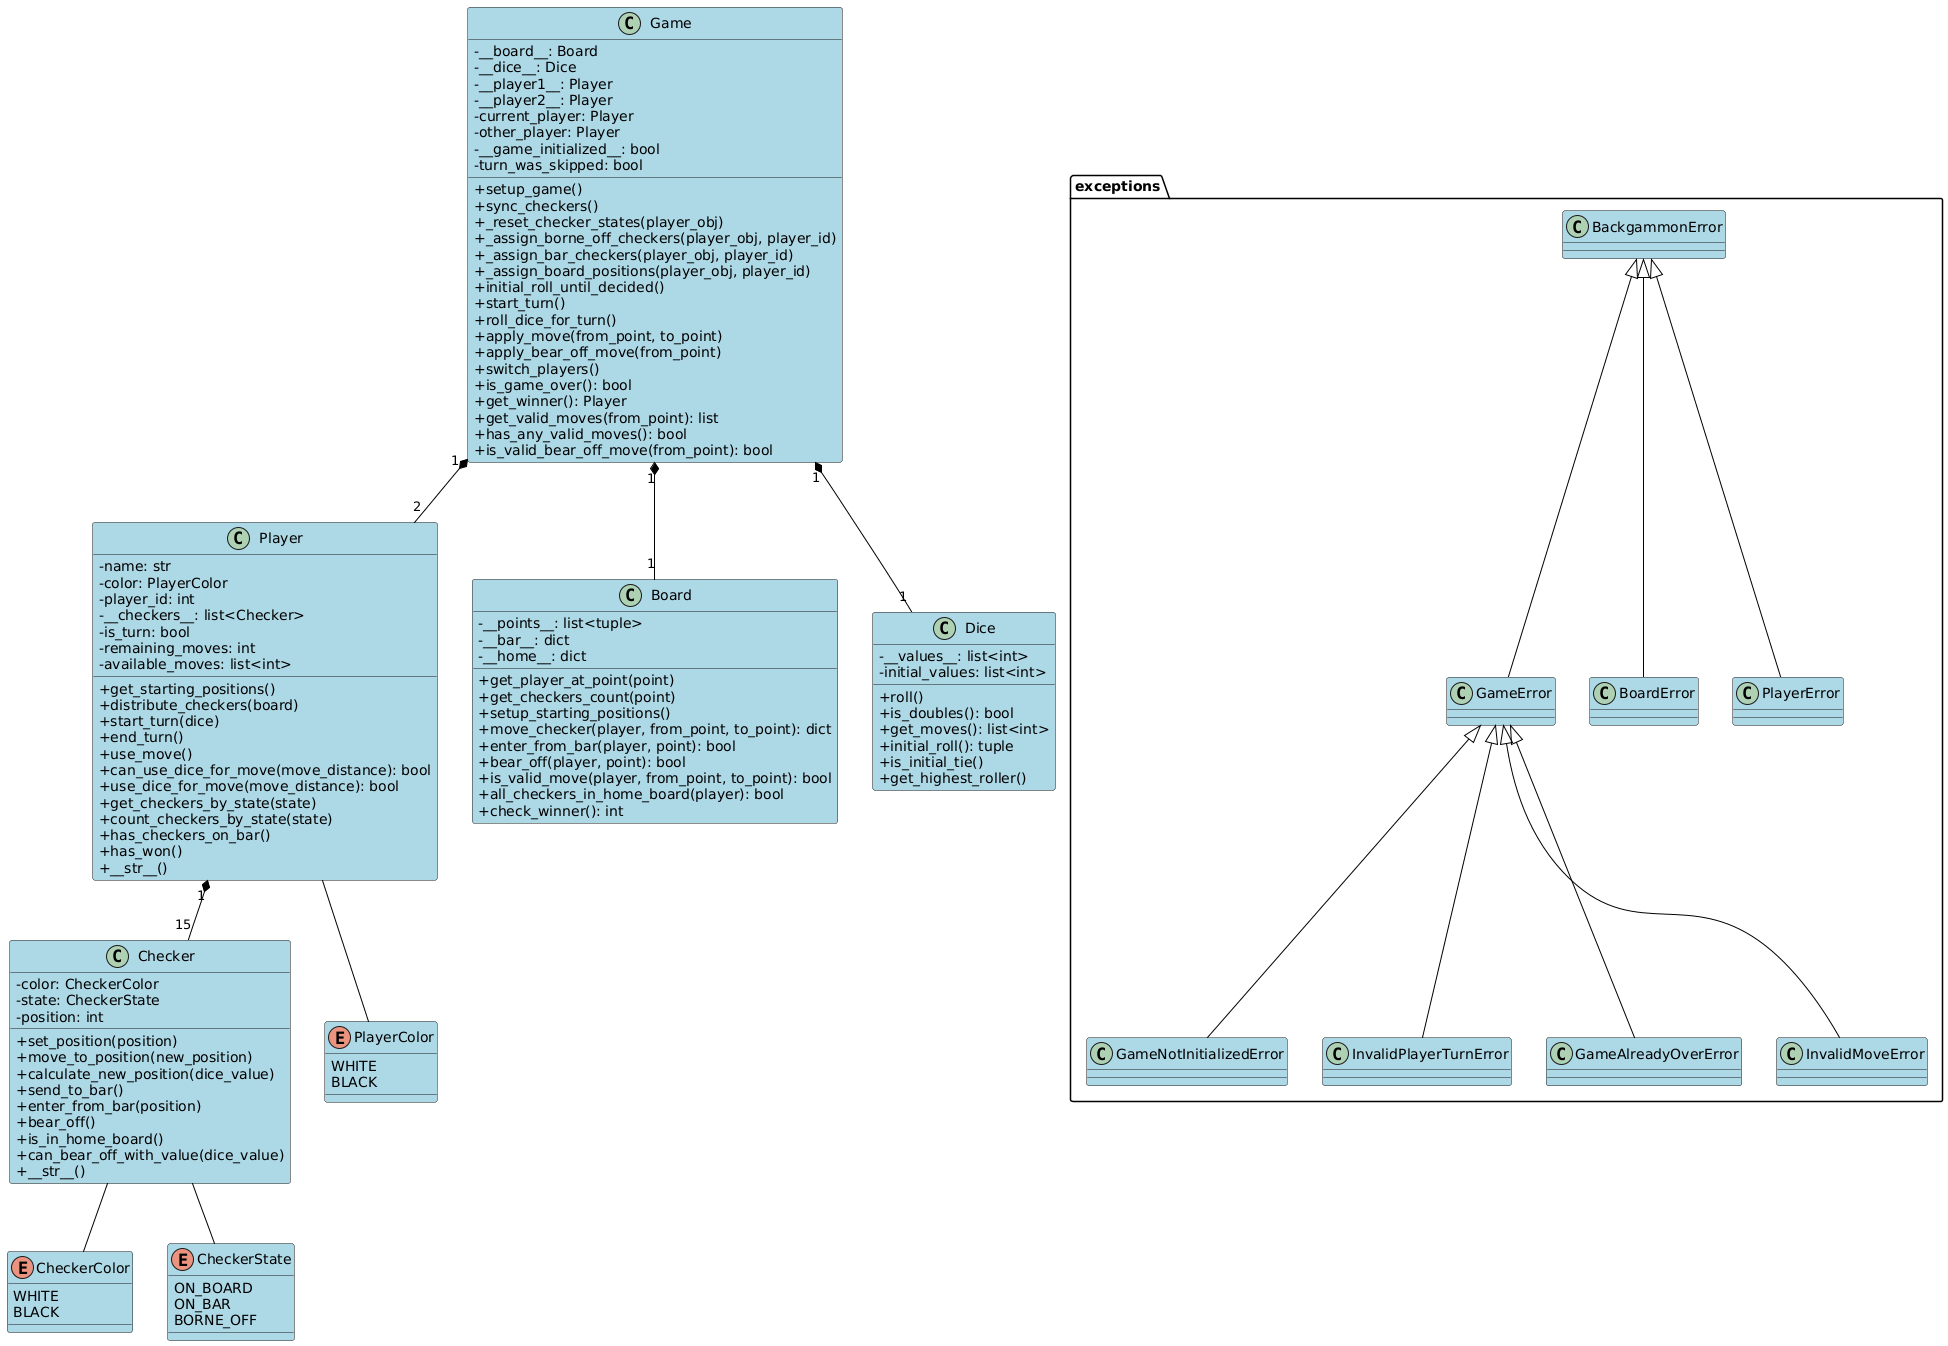

The diagram above was rendered by PlantUML. Its source (embedded in the PNG):
@startuml
' --- Overall Style ---
skinparam classAttributeIconSize 0
skinparam classBackgroundColor LightBlue
skinparam arrowColor Black

' --- Class Definitions ---

class Game {
  - __board__: Board
  - __dice__: Dice
  - __player1__: Player
  - __player2__: Player
  - current_player: Player
  - other_player: Player
  - __game_initialized__: bool
  - turn_was_skipped: bool
  + setup_game()
  + sync_checkers()
  + _reset_checker_states(player_obj)
  + _assign_borne_off_checkers(player_obj, player_id)
  + _assign_bar_checkers(player_obj, player_id)
  + _assign_board_positions(player_obj, player_id)
  + initial_roll_until_decided()
  + start_turn()
  + roll_dice_for_turn()
  + apply_move(from_point, to_point)
  + apply_bear_off_move(from_point)
  + switch_players()
  + is_game_over(): bool
  + get_winner(): Player
  + get_valid_moves(from_point): list
  + has_any_valid_moves(): bool
  + is_valid_bear_off_move(from_point): bool
}

class Player {
  - name: str
  - color: PlayerColor
  - player_id: int
  - __checkers__: list<Checker>
  - is_turn: bool
  - remaining_moves: int
  - available_moves: list<int>
  + get_starting_positions()
  + distribute_checkers(board)
  + start_turn(dice)
  + end_turn()
  + use_move()
  + can_use_dice_for_move(move_distance): bool
  + use_dice_for_move(move_distance): bool
  + get_checkers_by_state(state)
  + count_checkers_by_state(state)
  + has_checkers_on_bar()
  + has_won()
  + __str__()
}

class Board {
  - __points__: list<tuple>
  - __bar__: dict
  - __home__: dict
  + get_player_at_point(point)
  + get_checkers_count(point)
  + setup_starting_positions()
  + move_checker(player, from_point, to_point): dict
  + enter_from_bar(player, point): bool
  + bear_off(player, point): bool
  + is_valid_move(player, from_point, to_point): bool
  + all_checkers_in_home_board(player): bool
  + check_winner(): int
}

class Dice {
  - __values__: list<int>
  - initial_values: list<int>
  + roll()
  + is_doubles(): bool
  + get_moves(): list<int>
  + initial_roll(): tuple
  + is_initial_tie()
  + get_highest_roller()
}

class Checker {
  - color: CheckerColor
  - state: CheckerState
  - position: int
  + set_position(position)
  + move_to_position(new_position)
  + calculate_new_position(dice_value)
  + send_to_bar()
  + enter_from_bar(position)
  + bear_off()
  + is_in_home_board()
  + can_bear_off_with_value(dice_value)
  + __str__()
}

' --- Enum Definitions ---

enum PlayerColor {
  WHITE
  BLACK
}

enum CheckerColor {
  WHITE
  BLACK
}

enum CheckerState {
  ON_BOARD
  ON_BAR
  BORNE_OFF
}

' --- Relationships ---

Game "1" *-- "1" Board
Game "1" *-- "1" Dice
Game "1" *-- "2" Player

Player "1" *-- "15" Checker
Player -- PlayerColor

Checker -- CheckerColor
Checker -- CheckerState

' --- Exception Hierarchy ---

package "exceptions" {
  class BackgammonError
  class GameError
  class BoardError
  class PlayerError
  
  BackgammonError <|-- GameError
  BackgammonError <|-- BoardError
  BackgammonError <|-- PlayerError
  
  GameError <|-- GameNotInitializedError
  GameError <|-- InvalidPlayerTurnError
  GameError <|-- GameAlreadyOverError
  GameError <|-- InvalidMoveError
}
@enduml